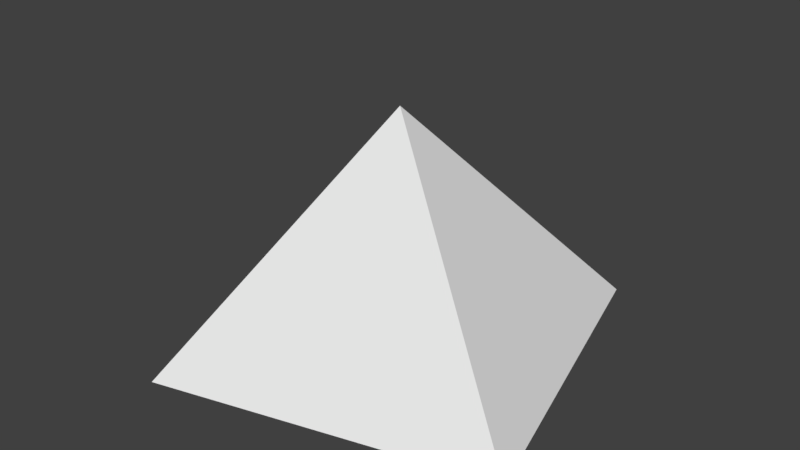 # Source: Pyramid.blend  (saved by Blender 2.78.0; exported with 4.5.12 LTS)
import bpy
from mathutils import Matrix  # noqa: F401  (used for matrix-valued properties, if any)

bpy.ops.wm.read_factory_settings(use_empty=True)
scene = bpy.context.scene
scene.name = 'Scene'

# ---- collections
col_collection_1 = bpy.data.collections.new('Collection 1'); scene.collection.children.link(col_collection_1)

# ---- world
world_world = bpy.data.worlds.new('World'); scene.world = world_world
world_world.color = (0.05088, 0.05088, 0.05088)
world_world.use_sun_shadow = False
world_world.sun_shadow_jitter_overblur = 0.0
world_world.cycles.sampling_method = 'MANUAL'

# ---- meshes
me_object_1 = bpy.data.meshes.new('Object.1')
me_object_1.from_pydata([(-0.7046, -1.22, -1.0), (1.22, -0.7046, -1.0), (7.036e-05, 0.0001219, 0.3809), (-1.22, 0.7046, -1.0), (0.7046, 1.22, -1.0)], [], [(0, 1, 2), (3, 1, 0), (0, 2, 3), (1, 4, 2), (4, 3, 2), (4, 1, 3)])
me_object_1.materials.append(None)
me_object_1.use_remesh_preserve_volume = False
me_object_1.use_remesh_preserve_attributes = False
me_object_1.use_mirror_vertex_groups = False
me_object_1.update()

# ---- objects
ob_pyramid = bpy.data.objects.new('Pyramid', me_object_1)

# ---- transforms, parenting, visibility, modifiers, constraints
ob_pyramid.location = (0.0, 0.0, 0.0)
ob_pyramid.lineart.crease_threshold = 0.0

# ---- collection membership
col_collection_1.objects.link(ob_pyramid)

# ---- scene / render settings (as saved in the file)
scene.frame_start = 1; scene.frame_end = 250; scene.frame_set(1)
scene.render.engine = 'BLENDER_EEVEE_NEXT'
scene.render.resolution_percentage = 50
scene.render.dither_intensity = 0.0
scene.cycles.use_denoising = False
scene.cycles.samples = 128
scene.cycles.sampling_pattern = 'TABULATED_SOBOL'
scene.cycles.light_sampling_threshold = 0.0
scene.cycles.use_adaptive_sampling = False
scene.cycles.use_light_tree = False
scene.cycles.blur_glossy = 0.0
scene.cycles.sample_clamp_indirect = 0.0
scene.view_settings.view_transform = 'Standard'
bpy.context.view_layer.update()

# ---- added for rendering (the .blend has no active camera and no usable light): camera, sun
cam_auto = bpy.data.cameras.new('AutoCamera')
cam_auto.lens = 50.0
cam_auto.sensor_width = 36.0
cam_auto.clip_end = 1000.0
ob_auto_camera = bpy.data.objects.new('AutoCamera', cam_auto)
scene.collection.objects.link(ob_auto_camera)
ob_auto_camera.location = (3.43982, -4.12778, 2.44229)
ob_auto_camera.rotation_euler = (1.09748, -7.21219e-08, 0.694738)
scene.camera = ob_auto_camera
light_auto_sun = bpy.data.lights.new('AutoSun', 'SUN')
light_auto_sun.energy = 3.0
light_auto_sun.angle = 0.0523599
ob_auto_sun = bpy.data.objects.new('AutoSun', light_auto_sun)
scene.collection.objects.link(ob_auto_sun)
ob_auto_sun.rotation_euler = (0.872665, 0.174533, 0.523599)
bpy.context.view_layer.update()
